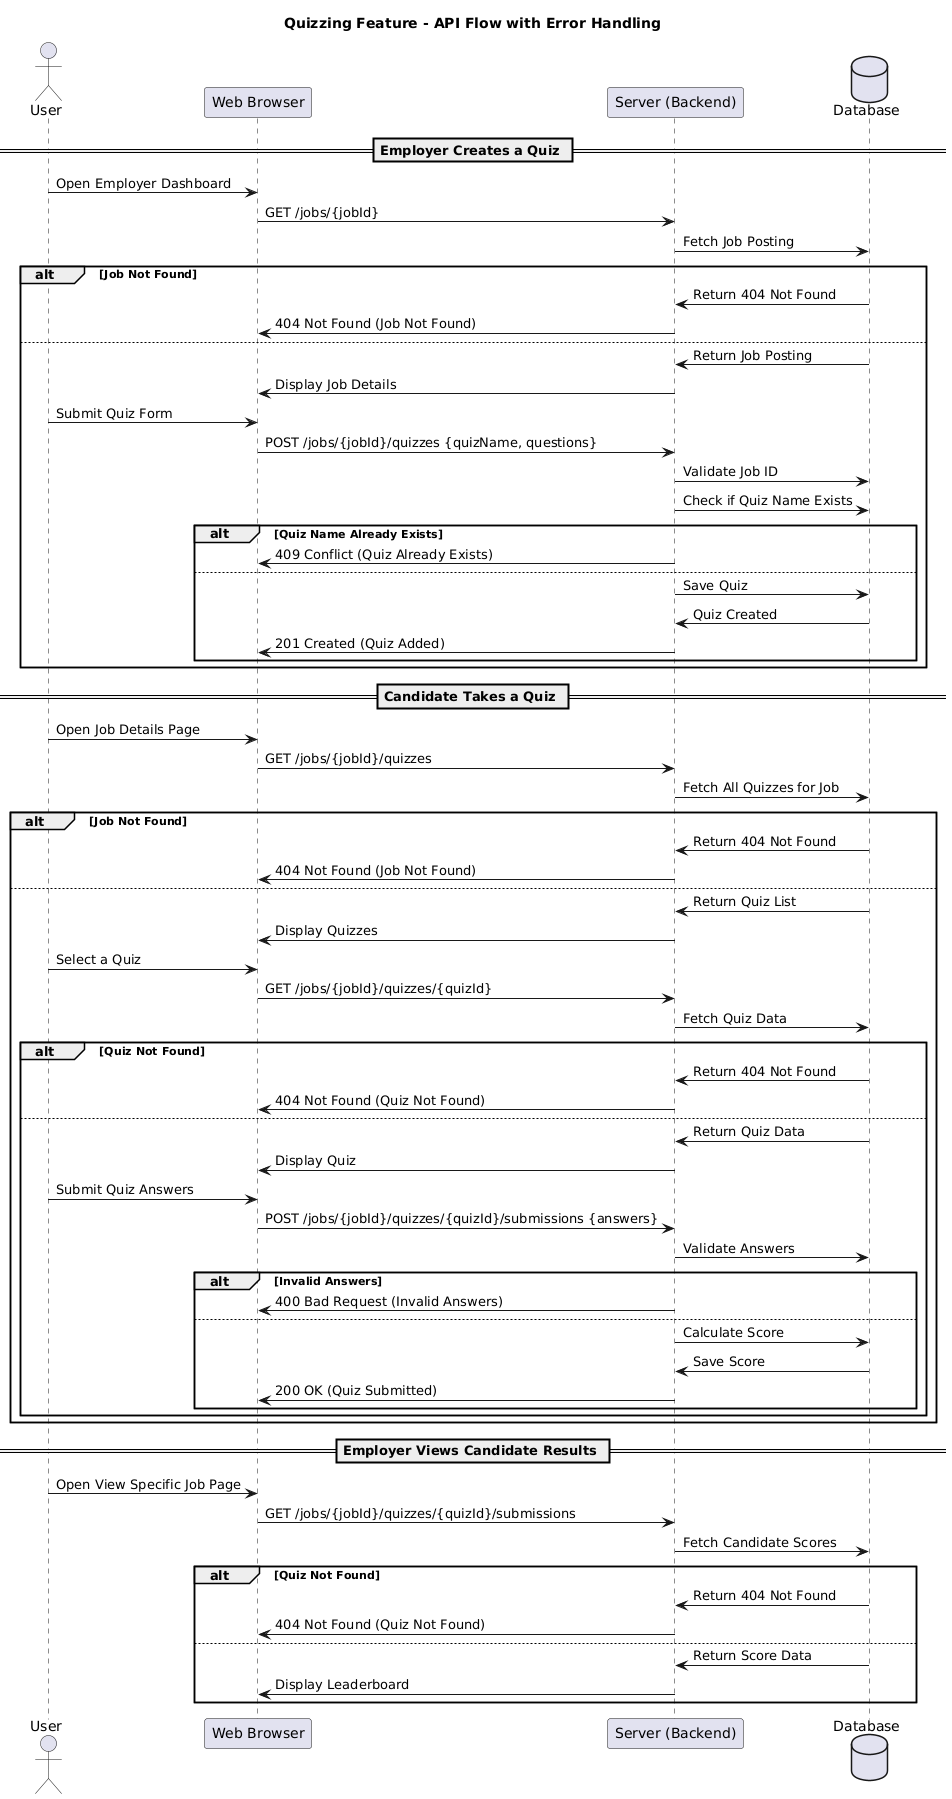

The diagram above was rendered by PlantUML. Its source (embedded in the PNG):
@startuml
title Quizzing Feature - API Flow with Error Handling

actor User
participant "Web Browser" as WB
participant "Server (Backend)" as Server
database "Database" as DB

== Employer Creates a Quiz ==
User -> WB: Open Employer Dashboard
WB -> Server: GET /jobs/{jobId}
Server -> DB: Fetch Job Posting

alt Job Not Found
    DB -> Server: Return 404 Not Found
    Server -> WB: 404 Not Found (Job Not Found)
else
    DB -> Server: Return Job Posting
    Server -> WB: Display Job Details

    User -> WB: Submit Quiz Form
    WB -> Server: POST /jobs/{jobId}/quizzes {quizName, questions}
    Server -> DB: Validate Job ID
    Server -> DB: Check if Quiz Name Exists

    alt Quiz Name Already Exists
        Server -> WB: 409 Conflict (Quiz Already Exists)
    else
        Server -> DB: Save Quiz
        DB -> Server: Quiz Created
        Server -> WB: 201 Created (Quiz Added)
    end
end

== Candidate Takes a Quiz ==
User -> WB: Open Job Details Page
WB -> Server: GET /jobs/{jobId}/quizzes
Server -> DB: Fetch All Quizzes for Job

alt Job Not Found
    DB -> Server: Return 404 Not Found
    Server -> WB: 404 Not Found (Job Not Found)
else
    DB -> Server: Return Quiz List
    Server -> WB: Display Quizzes

    User -> WB: Select a Quiz
    WB -> Server: GET /jobs/{jobId}/quizzes/{quizId}
    Server -> DB: Fetch Quiz Data

    alt Quiz Not Found
        DB -> Server: Return 404 Not Found
        Server -> WB: 404 Not Found (Quiz Not Found)
    else
        DB -> Server: Return Quiz Data
        Server -> WB: Display Quiz

        User -> WB: Submit Quiz Answers
        WB -> Server: POST /jobs/{jobId}/quizzes/{quizId}/submissions {answers}
        Server -> DB: Validate Answers

        alt Invalid Answers
            Server -> WB: 400 Bad Request (Invalid Answers)
        else
            Server -> DB: Calculate Score
            DB -> Server: Save Score
            Server -> WB: 200 OK (Quiz Submitted)
        end
    end
end

== Employer Views Candidate Results ==
User -> WB: Open View Specific Job Page
WB -> Server: GET /jobs/{jobId}/quizzes/{quizId}/submissions
Server -> DB: Fetch Candidate Scores

alt Quiz Not Found
    DB -> Server: Return 404 Not Found
    Server -> WB: 404 Not Found (Quiz Not Found)
else
    DB -> Server: Return Score Data
    Server -> WB: Display Leaderboard
end
@enduml